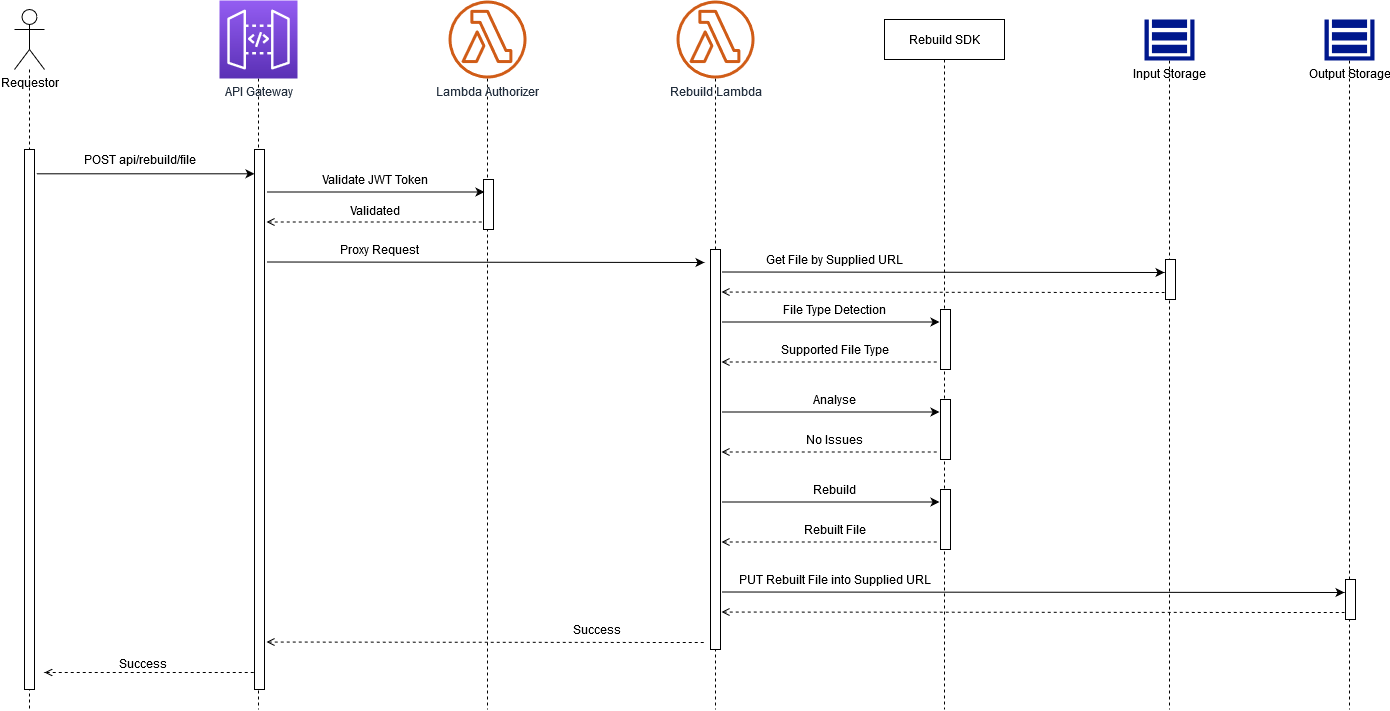

The diagram above was exported from draw.io. Its source (the exported page's mxGraphModel, read from the mxfile embedded in the PNG):
<mxGraphModel dx="2062" dy="1123" grid="1" gridSize="10" guides="1" tooltips="1" connect="1" arrows="1" fold="1" page="1" pageScale="1" pageWidth="850" pageHeight="1100" math="0" shadow="0">
  <root>
    <mxCell id="0" />
    <mxCell id="1" parent="0" />
    <mxCell id="y-FXbABdXJtd_WAYa2h7-33" style="edgeStyle=orthogonalEdgeStyle;rounded=0;orthogonalLoop=1;jettySize=auto;html=1;dashed=1;endArrow=none;endFill=0;" edge="1" parent="1" source="y-FXbABdXJtd_WAYa2h7-27">
      <mxGeometry relative="1" as="geometry">
        <mxPoint x="75" y="760" as="targetPoint" />
      </mxGeometry>
    </mxCell>
    <mxCell id="y-FXbABdXJtd_WAYa2h7-27" value="Requestor" style="shape=umlActor;verticalLabelPosition=bottom;verticalAlign=top;html=1;outlineConnect=0;align=center;" vertex="1" parent="1">
      <mxGeometry x="60" y="60" width="30" height="60" as="geometry" />
    </mxCell>
    <mxCell id="y-FXbABdXJtd_WAYa2h7-34" style="edgeStyle=orthogonalEdgeStyle;rounded=0;orthogonalLoop=1;jettySize=auto;html=1;dashed=1;endArrow=none;endFill=0;" edge="1" parent="1" source="y-FXbABdXJtd_WAYa2h7-28">
      <mxGeometry relative="1" as="geometry">
        <mxPoint x="304" y="760" as="targetPoint" />
      </mxGeometry>
    </mxCell>
    <mxCell id="y-FXbABdXJtd_WAYa2h7-28" value="API Gateway" style="outlineConnect=0;fontColor=#232F3E;gradientColor=#945DF2;gradientDirection=north;fillColor=#5A30B5;strokeColor=#ffffff;dashed=0;verticalLabelPosition=bottom;verticalAlign=top;align=center;html=1;fontSize=12;fontStyle=0;aspect=fixed;shape=mxgraph.aws4.resourceIcon;resIcon=mxgraph.aws4.api_gateway;" vertex="1" parent="1">
      <mxGeometry x="265" y="51" width="78" height="78" as="geometry" />
    </mxCell>
    <mxCell id="y-FXbABdXJtd_WAYa2h7-35" style="edgeStyle=orthogonalEdgeStyle;rounded=0;orthogonalLoop=1;jettySize=auto;html=1;dashed=1;endArrow=none;endFill=0;" edge="1" parent="1" source="y-FXbABdXJtd_WAYa2h7-29">
      <mxGeometry relative="1" as="geometry">
        <mxPoint x="533" y="760" as="targetPoint" />
      </mxGeometry>
    </mxCell>
    <mxCell id="y-FXbABdXJtd_WAYa2h7-29" value="Lambda Authorizer" style="outlineConnect=0;fontColor=#232F3E;gradientColor=none;fillColor=#D05C17;strokeColor=none;dashed=0;verticalLabelPosition=bottom;verticalAlign=top;align=center;html=1;fontSize=12;fontStyle=0;aspect=fixed;pointerEvents=1;shape=mxgraph.aws4.lambda_function;" vertex="1" parent="1">
      <mxGeometry x="494" y="51" width="78" height="78" as="geometry" />
    </mxCell>
    <mxCell id="y-FXbABdXJtd_WAYa2h7-36" style="edgeStyle=orthogonalEdgeStyle;rounded=0;orthogonalLoop=1;jettySize=auto;html=1;dashed=1;endArrow=none;endFill=0;" edge="1" parent="1" source="y-FXbABdXJtd_WAYa2h7-30">
      <mxGeometry relative="1" as="geometry">
        <mxPoint x="761" y="760" as="targetPoint" />
      </mxGeometry>
    </mxCell>
    <mxCell id="y-FXbABdXJtd_WAYa2h7-30" value="Rebuild Lambda" style="outlineConnect=0;fontColor=#232F3E;gradientColor=none;fillColor=#D05C17;strokeColor=none;dashed=0;verticalLabelPosition=bottom;verticalAlign=top;align=center;html=1;fontSize=12;fontStyle=0;aspect=fixed;pointerEvents=1;shape=mxgraph.aws4.lambda_function;" vertex="1" parent="1">
      <mxGeometry x="722" y="51" width="78" height="78" as="geometry" />
    </mxCell>
    <mxCell id="y-FXbABdXJtd_WAYa2h7-37" style="edgeStyle=orthogonalEdgeStyle;rounded=0;orthogonalLoop=1;jettySize=auto;html=1;dashed=1;endArrow=none;endFill=0;" edge="1" parent="1" source="y-FXbABdXJtd_WAYa2h7-32">
      <mxGeometry relative="1" as="geometry">
        <mxPoint x="990" y="760" as="targetPoint" />
      </mxGeometry>
    </mxCell>
    <mxCell id="y-FXbABdXJtd_WAYa2h7-32" value="Rebuild SDK" style="rounded=0;whiteSpace=wrap;html=1;strokeColor=#000000;align=center;" vertex="1" parent="1">
      <mxGeometry x="930" y="70" width="120" height="40" as="geometry" />
    </mxCell>
    <mxCell id="y-FXbABdXJtd_WAYa2h7-38" value="" style="rounded=0;whiteSpace=wrap;html=1;strokeColor=#000000;align=center;" vertex="1" parent="1">
      <mxGeometry x="70" y="200" width="10" height="540" as="geometry" />
    </mxCell>
    <mxCell id="y-FXbABdXJtd_WAYa2h7-40" value="" style="rounded=0;whiteSpace=wrap;html=1;strokeColor=#000000;align=center;" vertex="1" parent="1">
      <mxGeometry x="300" y="200" width="10" height="540" as="geometry" />
    </mxCell>
    <mxCell id="y-FXbABdXJtd_WAYa2h7-41" value="" style="endArrow=classic;html=1;exitX=1.2;exitY=0.045;exitDx=0;exitDy=0;exitPerimeter=0;entryX=0;entryY=0.045;entryDx=0;entryDy=0;entryPerimeter=0;" edge="1" parent="1" source="y-FXbABdXJtd_WAYa2h7-38" target="y-FXbABdXJtd_WAYa2h7-40">
      <mxGeometry width="50" height="50" relative="1" as="geometry">
        <mxPoint x="310" y="480" as="sourcePoint" />
        <mxPoint x="360" y="430" as="targetPoint" />
      </mxGeometry>
    </mxCell>
    <mxCell id="y-FXbABdXJtd_WAYa2h7-42" value="POST api/rebuild/file" style="text;html=1;align=center;verticalAlign=middle;resizable=0;points=[];autosize=1;" vertex="1" parent="1">
      <mxGeometry x="120" y="200" width="130" height="20" as="geometry" />
    </mxCell>
    <mxCell id="y-FXbABdXJtd_WAYa2h7-43" value="" style="rounded=0;whiteSpace=wrap;html=1;strokeColor=#000000;align=center;" vertex="1" parent="1">
      <mxGeometry x="529" y="230" width="10" height="50" as="geometry" />
    </mxCell>
    <mxCell id="y-FXbABdXJtd_WAYa2h7-44" value="" style="rounded=0;whiteSpace=wrap;html=1;strokeColor=#000000;align=center;" vertex="1" parent="1">
      <mxGeometry x="756" y="300" width="10" height="400" as="geometry" />
    </mxCell>
    <mxCell id="y-FXbABdXJtd_WAYa2h7-45" value="" style="rounded=0;whiteSpace=wrap;html=1;strokeColor=#000000;align=center;" vertex="1" parent="1">
      <mxGeometry x="986" y="360" width="10" height="60" as="geometry" />
    </mxCell>
    <mxCell id="y-FXbABdXJtd_WAYa2h7-46" value="" style="endArrow=classic;html=1;exitX=1.2;exitY=0.045;exitDx=0;exitDy=0;exitPerimeter=0;entryX=0;entryY=0.045;entryDx=0;entryDy=0;entryPerimeter=0;" edge="1" parent="1">
      <mxGeometry width="50" height="50" relative="1" as="geometry">
        <mxPoint x="312" y="242.5" as="sourcePoint" />
        <mxPoint x="530" y="242.5" as="targetPoint" />
      </mxGeometry>
    </mxCell>
    <mxCell id="y-FXbABdXJtd_WAYa2h7-47" value="Validate JWT Token" style="text;html=1;align=center;verticalAlign=middle;resizable=0;points=[];autosize=1;" vertex="1" parent="1">
      <mxGeometry x="360" y="220" width="120" height="20" as="geometry" />
    </mxCell>
    <mxCell id="y-FXbABdXJtd_WAYa2h7-48" value="" style="endArrow=classic;html=1;exitX=1.2;exitY=0.045;exitDx=0;exitDy=0;exitPerimeter=0;" edge="1" parent="1">
      <mxGeometry width="50" height="50" relative="1" as="geometry">
        <mxPoint x="312" y="312.5" as="sourcePoint" />
        <mxPoint x="750" y="313" as="targetPoint" />
      </mxGeometry>
    </mxCell>
    <mxCell id="y-FXbABdXJtd_WAYa2h7-49" value="Proxy Request" style="text;html=1;align=center;verticalAlign=middle;resizable=0;points=[];autosize=1;" vertex="1" parent="1">
      <mxGeometry x="380" y="290" width="90" height="20" as="geometry" />
    </mxCell>
    <mxCell id="y-FXbABdXJtd_WAYa2h7-50" value="" style="endArrow=classic;html=1;exitX=1.2;exitY=0.045;exitDx=0;exitDy=0;exitPerimeter=0;entryX=0;entryY=0.045;entryDx=0;entryDy=0;entryPerimeter=0;" edge="1" parent="1">
      <mxGeometry width="50" height="50" relative="1" as="geometry">
        <mxPoint x="767" y="372.5" as="sourcePoint" />
        <mxPoint x="985" y="372.5" as="targetPoint" />
      </mxGeometry>
    </mxCell>
    <mxCell id="y-FXbABdXJtd_WAYa2h7-51" value="File Type Detection" style="text;html=1;align=center;verticalAlign=middle;resizable=0;points=[];autosize=1;" vertex="1" parent="1">
      <mxGeometry x="820" y="350" width="120" height="20" as="geometry" />
    </mxCell>
    <mxCell id="y-FXbABdXJtd_WAYa2h7-52" value="" style="endArrow=none;html=1;exitX=1.2;exitY=0.045;exitDx=0;exitDy=0;exitPerimeter=0;entryX=0;entryY=0.045;entryDx=0;entryDy=0;entryPerimeter=0;startArrow=open;startFill=0;endFill=0;dashed=1;" edge="1" parent="1">
      <mxGeometry width="50" height="50" relative="1" as="geometry">
        <mxPoint x="767" y="412.5" as="sourcePoint" />
        <mxPoint x="985" y="412.5" as="targetPoint" />
      </mxGeometry>
    </mxCell>
    <mxCell id="y-FXbABdXJtd_WAYa2h7-53" value="Supported File Type" style="text;html=1;align=center;verticalAlign=middle;resizable=0;points=[];autosize=1;" vertex="1" parent="1">
      <mxGeometry x="820" y="390" width="120" height="20" as="geometry" />
    </mxCell>
    <mxCell id="y-FXbABdXJtd_WAYa2h7-54" value="" style="rounded=0;whiteSpace=wrap;html=1;strokeColor=#000000;align=center;" vertex="1" parent="1">
      <mxGeometry x="986" y="450" width="10" height="60" as="geometry" />
    </mxCell>
    <mxCell id="y-FXbABdXJtd_WAYa2h7-55" value="" style="endArrow=classic;html=1;exitX=1.2;exitY=0.045;exitDx=0;exitDy=0;exitPerimeter=0;entryX=0;entryY=0.045;entryDx=0;entryDy=0;entryPerimeter=0;" edge="1" parent="1">
      <mxGeometry width="50" height="50" relative="1" as="geometry">
        <mxPoint x="767" y="462.5" as="sourcePoint" />
        <mxPoint x="985" y="462.5" as="targetPoint" />
      </mxGeometry>
    </mxCell>
    <mxCell id="y-FXbABdXJtd_WAYa2h7-56" value="Analyse" style="text;html=1;align=center;verticalAlign=middle;resizable=0;points=[];autosize=1;" vertex="1" parent="1">
      <mxGeometry x="850" y="440" width="60" height="20" as="geometry" />
    </mxCell>
    <mxCell id="y-FXbABdXJtd_WAYa2h7-57" value="" style="endArrow=none;html=1;exitX=1.2;exitY=0.045;exitDx=0;exitDy=0;exitPerimeter=0;entryX=0;entryY=0.045;entryDx=0;entryDy=0;entryPerimeter=0;startArrow=open;startFill=0;endFill=0;dashed=1;" edge="1" parent="1">
      <mxGeometry width="50" height="50" relative="1" as="geometry">
        <mxPoint x="767" y="502.5" as="sourcePoint" />
        <mxPoint x="985" y="502.5" as="targetPoint" />
      </mxGeometry>
    </mxCell>
    <mxCell id="y-FXbABdXJtd_WAYa2h7-58" value="No Issues" style="text;html=1;align=center;verticalAlign=middle;resizable=0;points=[];autosize=1;" vertex="1" parent="1">
      <mxGeometry x="845" y="480" width="70" height="20" as="geometry" />
    </mxCell>
    <mxCell id="y-FXbABdXJtd_WAYa2h7-59" value="" style="rounded=0;whiteSpace=wrap;html=1;strokeColor=#000000;align=center;" vertex="1" parent="1">
      <mxGeometry x="986" y="540" width="10" height="60" as="geometry" />
    </mxCell>
    <mxCell id="y-FXbABdXJtd_WAYa2h7-60" value="" style="endArrow=classic;html=1;exitX=1.2;exitY=0.045;exitDx=0;exitDy=0;exitPerimeter=0;entryX=0;entryY=0.045;entryDx=0;entryDy=0;entryPerimeter=0;" edge="1" parent="1">
      <mxGeometry width="50" height="50" relative="1" as="geometry">
        <mxPoint x="767" y="552.5" as="sourcePoint" />
        <mxPoint x="985" y="552.5" as="targetPoint" />
      </mxGeometry>
    </mxCell>
    <mxCell id="y-FXbABdXJtd_WAYa2h7-61" value="Rebuild" style="text;html=1;align=center;verticalAlign=middle;resizable=0;points=[];autosize=1;" vertex="1" parent="1">
      <mxGeometry x="850" y="530" width="60" height="20" as="geometry" />
    </mxCell>
    <mxCell id="y-FXbABdXJtd_WAYa2h7-62" value="" style="endArrow=none;html=1;exitX=1.2;exitY=0.045;exitDx=0;exitDy=0;exitPerimeter=0;entryX=0;entryY=0.045;entryDx=0;entryDy=0;entryPerimeter=0;startArrow=open;startFill=0;endFill=0;dashed=1;" edge="1" parent="1">
      <mxGeometry width="50" height="50" relative="1" as="geometry">
        <mxPoint x="767" y="592.5" as="sourcePoint" />
        <mxPoint x="985" y="592.5" as="targetPoint" />
      </mxGeometry>
    </mxCell>
    <mxCell id="y-FXbABdXJtd_WAYa2h7-63" value="Rebuilt File" style="text;html=1;align=center;verticalAlign=middle;resizable=0;points=[];autosize=1;" vertex="1" parent="1">
      <mxGeometry x="840" y="570" width="80" height="20" as="geometry" />
    </mxCell>
    <mxCell id="y-FXbABdXJtd_WAYa2h7-81" value="" style="endArrow=none;html=1;exitX=1.2;exitY=0.045;exitDx=0;exitDy=0;exitPerimeter=0;dashed=1;startArrow=open;startFill=0;endFill=0;" edge="1" parent="1">
      <mxGeometry width="50" height="50" relative="1" as="geometry">
        <mxPoint x="312" y="692.5" as="sourcePoint" />
        <mxPoint x="750" y="693" as="targetPoint" />
      </mxGeometry>
    </mxCell>
    <mxCell id="y-FXbABdXJtd_WAYa2h7-82" value="Success" style="text;html=1;align=center;verticalAlign=middle;resizable=0;points=[];autosize=1;" vertex="1" parent="1">
      <mxGeometry x="612" y="670" width="60" height="20" as="geometry" />
    </mxCell>
    <mxCell id="y-FXbABdXJtd_WAYa2h7-83" value="" style="endArrow=none;html=1;dashed=1;startArrow=open;startFill=0;endFill=0;" edge="1" parent="1">
      <mxGeometry width="50" height="50" relative="1" as="geometry">
        <mxPoint x="90" y="723" as="sourcePoint" />
        <mxPoint x="300" y="723" as="targetPoint" />
      </mxGeometry>
    </mxCell>
    <mxCell id="y-FXbABdXJtd_WAYa2h7-84" value="Success" style="text;html=1;align=center;verticalAlign=middle;resizable=0;points=[];autosize=1;" vertex="1" parent="1">
      <mxGeometry x="158" y="704" width="60" height="20" as="geometry" />
    </mxCell>
    <mxCell id="y-FXbABdXJtd_WAYa2h7-85" value="" style="endArrow=none;html=1;exitX=1.2;exitY=0.045;exitDx=0;exitDy=0;exitPerimeter=0;entryX=0;entryY=0.045;entryDx=0;entryDy=0;entryPerimeter=0;startArrow=open;startFill=0;endFill=0;dashed=1;" edge="1" parent="1">
      <mxGeometry width="50" height="50" relative="1" as="geometry">
        <mxPoint x="312" y="272.5" as="sourcePoint" />
        <mxPoint x="530" y="272.5" as="targetPoint" />
      </mxGeometry>
    </mxCell>
    <mxCell id="y-FXbABdXJtd_WAYa2h7-86" value="Validated" style="text;html=1;align=center;verticalAlign=middle;resizable=0;points=[];autosize=1;" vertex="1" parent="1">
      <mxGeometry x="385" y="251" width="70" height="20" as="geometry" />
    </mxCell>
    <mxCell id="y-FXbABdXJtd_WAYa2h7-89" style="edgeStyle=orthogonalEdgeStyle;rounded=0;orthogonalLoop=1;jettySize=auto;html=1;dashed=1;startArrow=none;startFill=0;endArrow=none;endFill=0;" edge="1" parent="1" source="y-FXbABdXJtd_WAYa2h7-87">
      <mxGeometry relative="1" as="geometry">
        <mxPoint x="1215" y="760" as="targetPoint" />
      </mxGeometry>
    </mxCell>
    <mxCell id="y-FXbABdXJtd_WAYa2h7-87" value="Input Storage" style="aspect=fixed;pointerEvents=1;shadow=0;dashed=0;html=1;strokeColor=none;labelPosition=center;verticalLabelPosition=bottom;verticalAlign=top;align=center;fillColor=#00188D;shape=mxgraph.mscae.enterprise.storage;rounded=0;" vertex="1" parent="1">
      <mxGeometry x="1190" y="70" width="50" height="41" as="geometry" />
    </mxCell>
    <mxCell id="y-FXbABdXJtd_WAYa2h7-90" style="edgeStyle=orthogonalEdgeStyle;rounded=0;orthogonalLoop=1;jettySize=auto;html=1;dashed=1;startArrow=none;startFill=0;endArrow=none;endFill=0;" edge="1" parent="1" source="y-FXbABdXJtd_WAYa2h7-88">
      <mxGeometry relative="1" as="geometry">
        <mxPoint x="1395" y="760" as="targetPoint" />
      </mxGeometry>
    </mxCell>
    <mxCell id="y-FXbABdXJtd_WAYa2h7-88" value="Output Storage" style="aspect=fixed;pointerEvents=1;shadow=0;dashed=0;html=1;strokeColor=none;labelPosition=center;verticalLabelPosition=bottom;verticalAlign=top;align=center;fillColor=#00188D;shape=mxgraph.mscae.enterprise.storage;rounded=0;" vertex="1" parent="1">
      <mxGeometry x="1370" y="70" width="50" height="41" as="geometry" />
    </mxCell>
    <mxCell id="y-FXbABdXJtd_WAYa2h7-92" value="" style="endArrow=classic;html=1;exitX=1.2;exitY=0.045;exitDx=0;exitDy=0;exitPerimeter=0;" edge="1" parent="1">
      <mxGeometry width="50" height="50" relative="1" as="geometry">
        <mxPoint x="767" y="322.5" as="sourcePoint" />
        <mxPoint x="1210" y="323" as="targetPoint" />
      </mxGeometry>
    </mxCell>
    <mxCell id="y-FXbABdXJtd_WAYa2h7-93" value="" style="rounded=0;whiteSpace=wrap;html=1;strokeColor=#000000;align=center;" vertex="1" parent="1">
      <mxGeometry x="1211" y="310" width="10" height="40" as="geometry" />
    </mxCell>
    <mxCell id="y-FXbABdXJtd_WAYa2h7-94" value="Get File by Supplied URL" style="text;html=1;align=center;verticalAlign=middle;resizable=0;points=[];autosize=1;" vertex="1" parent="1">
      <mxGeometry x="805" y="300" width="150" height="20" as="geometry" />
    </mxCell>
    <mxCell id="y-FXbABdXJtd_WAYa2h7-95" value="" style="endArrow=none;html=1;exitX=1.2;exitY=0.045;exitDx=0;exitDy=0;exitPerimeter=0;startArrow=open;startFill=0;endFill=0;dashed=1;" edge="1" parent="1">
      <mxGeometry width="50" height="50" relative="1" as="geometry">
        <mxPoint x="767" y="342.5" as="sourcePoint" />
        <mxPoint x="1210" y="343" as="targetPoint" />
      </mxGeometry>
    </mxCell>
    <mxCell id="y-FXbABdXJtd_WAYa2h7-96" value="" style="endArrow=classic;html=1;exitX=1.2;exitY=0.045;exitDx=0;exitDy=0;exitPerimeter=0;" edge="1" parent="1">
      <mxGeometry width="50" height="50" relative="1" as="geometry">
        <mxPoint x="767" y="642.5" as="sourcePoint" />
        <mxPoint x="1390" y="643" as="targetPoint" />
      </mxGeometry>
    </mxCell>
    <mxCell id="y-FXbABdXJtd_WAYa2h7-97" value="" style="rounded=0;whiteSpace=wrap;html=1;strokeColor=#000000;align=center;" vertex="1" parent="1">
      <mxGeometry x="1391" y="630" width="10" height="40" as="geometry" />
    </mxCell>
    <mxCell id="y-FXbABdXJtd_WAYa2h7-98" value="PUT Rebuilt File into Supplied URL" style="text;html=1;align=center;verticalAlign=middle;resizable=0;points=[];autosize=1;" vertex="1" parent="1">
      <mxGeometry x="775" y="620" width="210" height="20" as="geometry" />
    </mxCell>
    <mxCell id="y-FXbABdXJtd_WAYa2h7-99" value="" style="endArrow=none;html=1;exitX=1.2;exitY=0.045;exitDx=0;exitDy=0;exitPerimeter=0;startArrow=open;startFill=0;endFill=0;dashed=1;" edge="1" parent="1">
      <mxGeometry width="50" height="50" relative="1" as="geometry">
        <mxPoint x="767" y="662.5" as="sourcePoint" />
        <mxPoint x="1390" y="663" as="targetPoint" />
      </mxGeometry>
    </mxCell>
  </root>
</mxGraphModel>